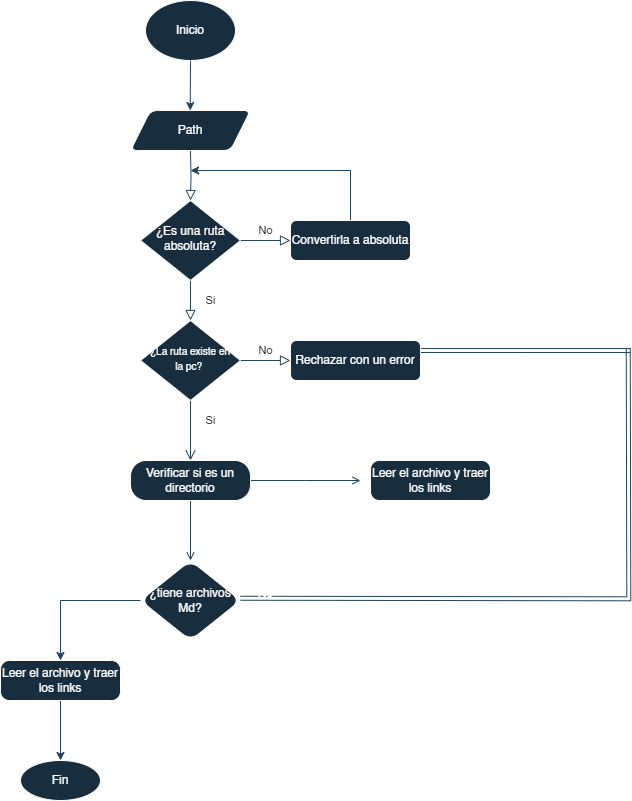

The diagram above was exported from draw.io. Its source (the exported page's mxGraphModel, read from the mxfile embedded in the PNG):
<mxGraphModel dx="936" dy="1979" grid="1" gridSize="10" guides="1" tooltips="1" connect="1" arrows="1" fold="1" page="1" pageScale="1" pageWidth="827" pageHeight="1169" math="0" shadow="0">
  <root>
    <mxCell id="WIyWlLk6GJQsqaUBKTNV-0" />
    <mxCell id="WIyWlLk6GJQsqaUBKTNV-1" parent="WIyWlLk6GJQsqaUBKTNV-0" />
    <mxCell id="WIyWlLk6GJQsqaUBKTNV-2" value="" style="rounded=0;html=1;jettySize=auto;orthogonalLoop=1;fontSize=11;endArrow=block;endFill=0;endSize=8;strokeWidth=1;shadow=0;labelBackgroundColor=none;edgeStyle=orthogonalEdgeStyle;strokeColor=#23445D;fontColor=default;" parent="WIyWlLk6GJQsqaUBKTNV-1" target="WIyWlLk6GJQsqaUBKTNV-6" edge="1">
      <mxGeometry relative="1" as="geometry">
        <mxPoint x="220" y="120" as="sourcePoint" />
      </mxGeometry>
    </mxCell>
    <mxCell id="WIyWlLk6GJQsqaUBKTNV-4" value="Si" style="rounded=0;html=1;jettySize=auto;orthogonalLoop=1;fontSize=11;endArrow=block;endFill=0;endSize=8;strokeWidth=1;shadow=0;labelBackgroundColor=none;edgeStyle=orthogonalEdgeStyle;strokeColor=#23445D;fontColor=default;" parent="WIyWlLk6GJQsqaUBKTNV-1" source="WIyWlLk6GJQsqaUBKTNV-6" target="WIyWlLk6GJQsqaUBKTNV-10" edge="1">
      <mxGeometry y="20" relative="1" as="geometry">
        <mxPoint as="offset" />
      </mxGeometry>
    </mxCell>
    <mxCell id="WIyWlLk6GJQsqaUBKTNV-5" value="No" style="edgeStyle=orthogonalEdgeStyle;rounded=0;html=1;jettySize=auto;orthogonalLoop=1;fontSize=11;endArrow=block;endFill=0;endSize=8;strokeWidth=1;shadow=0;labelBackgroundColor=none;strokeColor=#23445D;fontColor=default;" parent="WIyWlLk6GJQsqaUBKTNV-1" source="WIyWlLk6GJQsqaUBKTNV-6" target="WIyWlLk6GJQsqaUBKTNV-7" edge="1">
      <mxGeometry y="10" relative="1" as="geometry">
        <mxPoint as="offset" />
      </mxGeometry>
    </mxCell>
    <mxCell id="WIyWlLk6GJQsqaUBKTNV-6" value="¿Es una ruta absoluta?" style="rhombus;whiteSpace=wrap;html=1;shadow=0;fontFamily=Helvetica;fontSize=12;align=center;strokeWidth=1;spacing=6;spacingTop=-4;labelBackgroundColor=none;fillColor=#182E3E;strokeColor=#FFFFFF;fontColor=#FFFFFF;" parent="WIyWlLk6GJQsqaUBKTNV-1" vertex="1">
      <mxGeometry x="170" y="170" width="100" height="80" as="geometry" />
    </mxCell>
    <mxCell id="bagSnSGl33p8CLJf4GwT-2" style="edgeStyle=orthogonalEdgeStyle;rounded=0;orthogonalLoop=1;jettySize=auto;html=1;labelBackgroundColor=none;strokeColor=#23445D;fontColor=default;" parent="WIyWlLk6GJQsqaUBKTNV-1" source="WIyWlLk6GJQsqaUBKTNV-7" edge="1">
      <mxGeometry relative="1" as="geometry">
        <mxPoint x="220" y="140" as="targetPoint" />
        <Array as="points">
          <mxPoint x="380" y="140" />
        </Array>
      </mxGeometry>
    </mxCell>
    <mxCell id="WIyWlLk6GJQsqaUBKTNV-7" value="Convertirla a absoluta" style="rounded=1;whiteSpace=wrap;html=1;fontSize=12;glass=0;strokeWidth=1;shadow=0;labelBackgroundColor=none;fillColor=#182E3E;strokeColor=#FFFFFF;fontColor=#FFFFFF;" parent="WIyWlLk6GJQsqaUBKTNV-1" vertex="1">
      <mxGeometry x="320" y="190" width="120" height="40" as="geometry" />
    </mxCell>
    <mxCell id="WIyWlLk6GJQsqaUBKTNV-8" value="Si" style="rounded=0;html=1;jettySize=auto;orthogonalLoop=1;fontSize=11;endArrow=open;endFill=0;endSize=8;strokeWidth=1;shadow=0;labelBackgroundColor=none;edgeStyle=orthogonalEdgeStyle;strokeColor=#23445D;fontColor=default;" parent="WIyWlLk6GJQsqaUBKTNV-1" source="WIyWlLk6GJQsqaUBKTNV-10" target="WIyWlLk6GJQsqaUBKTNV-11" edge="1">
      <mxGeometry x="-0.3333" y="20" relative="1" as="geometry">
        <mxPoint as="offset" />
      </mxGeometry>
    </mxCell>
    <mxCell id="WIyWlLk6GJQsqaUBKTNV-9" value="No" style="edgeStyle=orthogonalEdgeStyle;rounded=0;html=1;jettySize=auto;orthogonalLoop=1;fontSize=11;endArrow=block;endFill=0;endSize=8;strokeWidth=1;shadow=0;labelBackgroundColor=none;strokeColor=#23445D;fontColor=default;" parent="WIyWlLk6GJQsqaUBKTNV-1" source="WIyWlLk6GJQsqaUBKTNV-10" target="WIyWlLk6GJQsqaUBKTNV-12" edge="1">
      <mxGeometry y="10" relative="1" as="geometry">
        <mxPoint as="offset" />
      </mxGeometry>
    </mxCell>
    <mxCell id="WIyWlLk6GJQsqaUBKTNV-10" value="&lt;font style=&quot;font-size: 10px;&quot;&gt;¿La ruta existe en la pc?&amp;nbsp;&lt;/font&gt;" style="rhombus;whiteSpace=wrap;html=1;shadow=0;fontFamily=Helvetica;fontSize=12;align=center;strokeWidth=1;spacing=6;spacingTop=-4;labelBackgroundColor=none;fillColor=#182E3E;strokeColor=#FFFFFF;fontColor=#FFFFFF;" parent="WIyWlLk6GJQsqaUBKTNV-1" vertex="1">
      <mxGeometry x="170" y="290" width="100" height="80" as="geometry" />
    </mxCell>
    <mxCell id="bagSnSGl33p8CLJf4GwT-5" value="" style="edgeStyle=orthogonalEdgeStyle;rounded=0;orthogonalLoop=1;jettySize=auto;html=1;exitX=1;exitY=0.5;exitDx=0;exitDy=0;endArrow=open;endFill=0;labelBackgroundColor=none;strokeColor=#23445D;fontColor=default;" parent="WIyWlLk6GJQsqaUBKTNV-1" source="WIyWlLk6GJQsqaUBKTNV-11" edge="1">
      <mxGeometry relative="1" as="geometry">
        <mxPoint x="390" y="450" as="targetPoint" />
      </mxGeometry>
    </mxCell>
    <mxCell id="bagSnSGl33p8CLJf4GwT-14" value="" style="edgeStyle=orthogonalEdgeStyle;rounded=0;orthogonalLoop=1;jettySize=auto;html=1;endArrow=open;endFill=0;labelBackgroundColor=none;strokeColor=#23445D;fontColor=default;" parent="WIyWlLk6GJQsqaUBKTNV-1" source="WIyWlLk6GJQsqaUBKTNV-11" target="bagSnSGl33p8CLJf4GwT-13" edge="1">
      <mxGeometry relative="1" as="geometry">
        <Array as="points">
          <mxPoint x="220" y="510" />
          <mxPoint x="220" y="510" />
        </Array>
      </mxGeometry>
    </mxCell>
    <mxCell id="bagSnSGl33p8CLJf4GwT-18" value="Si" style="edgeLabel;html=1;align=center;verticalAlign=middle;resizable=0;points=[];labelBackgroundColor=none;fontColor=#FFFFFF;" parent="bagSnSGl33p8CLJf4GwT-14" connectable="0" vertex="1">
      <mxGeometry x="-0.2669" y="-2" relative="1" as="geometry">
        <mxPoint x="12" as="offset" />
      </mxGeometry>
    </mxCell>
    <mxCell id="WIyWlLk6GJQsqaUBKTNV-11" value="Verificar si es un directorio" style="rounded=1;whiteSpace=wrap;html=1;fontSize=12;glass=0;strokeWidth=1;shadow=0;arcSize=39;labelBackgroundColor=none;fillColor=#182E3E;strokeColor=#FFFFFF;fontColor=#FFFFFF;" parent="WIyWlLk6GJQsqaUBKTNV-1" vertex="1">
      <mxGeometry x="160" y="430" width="120" height="40" as="geometry" />
    </mxCell>
    <mxCell id="9opmgxalCPXyxPRGzhtZ-3" style="edgeStyle=orthogonalEdgeStyle;rounded=0;orthogonalLoop=1;jettySize=auto;html=1;exitX=1;exitY=0.25;exitDx=0;exitDy=0;shape=link;labelBackgroundColor=none;strokeColor=#23445D;fontColor=default;" edge="1" parent="WIyWlLk6GJQsqaUBKTNV-1" source="WIyWlLk6GJQsqaUBKTNV-12">
      <mxGeometry relative="1" as="geometry">
        <mxPoint x="660" y="320" as="targetPoint" />
      </mxGeometry>
    </mxCell>
    <mxCell id="WIyWlLk6GJQsqaUBKTNV-12" value="Rechazar con un error" style="rounded=1;whiteSpace=wrap;html=1;fontSize=12;glass=0;strokeWidth=1;shadow=0;labelBackgroundColor=none;fillColor=#182E3E;strokeColor=#FFFFFF;fontColor=#FFFFFF;" parent="WIyWlLk6GJQsqaUBKTNV-1" vertex="1">
      <mxGeometry x="320" y="310" width="130" height="40" as="geometry" />
    </mxCell>
    <mxCell id="YML-07Q20ohhbcDQGQq4-0" value="Inicio" style="ellipse;whiteSpace=wrap;html=1;labelBackgroundColor=none;fillColor=#182E3E;strokeColor=#FFFFFF;fontColor=#FFFFFF;" parent="WIyWlLk6GJQsqaUBKTNV-1" vertex="1">
      <mxGeometry x="175" y="-30" width="90" height="60" as="geometry" />
    </mxCell>
    <mxCell id="YML-07Q20ohhbcDQGQq4-3" value="Path" style="shape=parallelogram;perimeter=parallelogramPerimeter;whiteSpace=wrap;html=1;fixedSize=1;rounded=1;arcSize=14;labelBackgroundColor=none;fillColor=#182E3E;strokeColor=#FFFFFF;fontColor=#FFFFFF;" parent="WIyWlLk6GJQsqaUBKTNV-1" vertex="1">
      <mxGeometry x="160" y="80" width="120" height="40" as="geometry" />
    </mxCell>
    <mxCell id="bagSnSGl33p8CLJf4GwT-0" value="" style="edgeStyle=none;orthogonalLoop=1;jettySize=auto;html=1;rounded=0;labelBackgroundColor=none;strokeColor=#23445D;fontColor=default;" parent="WIyWlLk6GJQsqaUBKTNV-1" edge="1">
      <mxGeometry width="80" relative="1" as="geometry">
        <mxPoint x="220" y="30" as="sourcePoint" />
        <mxPoint x="219.71" y="80" as="targetPoint" />
        <Array as="points" />
      </mxGeometry>
    </mxCell>
    <mxCell id="bagSnSGl33p8CLJf4GwT-6" value="No" style="text;html=1;align=center;verticalAlign=middle;resizable=0;points=[];autosize=1;strokeColor=none;fillColor=none;labelBackgroundColor=none;fontColor=#FFFFFF;" parent="WIyWlLk6GJQsqaUBKTNV-1" vertex="1">
      <mxGeometry x="290" y="428" width="40" height="30" as="geometry" />
    </mxCell>
    <mxCell id="bagSnSGl33p8CLJf4GwT-27" value="" style="edgeStyle=orthogonalEdgeStyle;rounded=0;orthogonalLoop=1;jettySize=auto;html=1;labelBackgroundColor=none;strokeColor=#23445D;fontColor=default;" parent="WIyWlLk6GJQsqaUBKTNV-1" source="bagSnSGl33p8CLJf4GwT-13" target="bagSnSGl33p8CLJf4GwT-26" edge="1">
      <mxGeometry relative="1" as="geometry" />
    </mxCell>
    <mxCell id="bagSnSGl33p8CLJf4GwT-13" value="¿tiene archivos Md?" style="rhombus;whiteSpace=wrap;html=1;rounded=1;glass=0;strokeWidth=1;shadow=0;arcSize=22;labelBackgroundColor=none;fillColor=#182E3E;strokeColor=#FFFFFF;fontColor=#FFFFFF;" parent="WIyWlLk6GJQsqaUBKTNV-1" vertex="1">
      <mxGeometry x="170" y="530" width="100" height="80" as="geometry" />
    </mxCell>
    <mxCell id="bagSnSGl33p8CLJf4GwT-29" value="" style="edgeStyle=orthogonalEdgeStyle;rounded=0;orthogonalLoop=1;jettySize=auto;html=1;labelBackgroundColor=none;strokeColor=#23445D;fontColor=default;" parent="WIyWlLk6GJQsqaUBKTNV-1" source="bagSnSGl33p8CLJf4GwT-26" target="bagSnSGl33p8CLJf4GwT-28" edge="1">
      <mxGeometry relative="1" as="geometry" />
    </mxCell>
    <mxCell id="bagSnSGl33p8CLJf4GwT-26" value="Leer el archivo y traer los links" style="whiteSpace=wrap;html=1;rounded=1;glass=0;strokeWidth=1;shadow=0;arcSize=22;labelBackgroundColor=none;fillColor=#182E3E;strokeColor=#FFFFFF;fontColor=#FFFFFF;" parent="WIyWlLk6GJQsqaUBKTNV-1" vertex="1">
      <mxGeometry x="30" y="630" width="120" height="40" as="geometry" />
    </mxCell>
    <mxCell id="bagSnSGl33p8CLJf4GwT-28" value="Fin" style="ellipse;whiteSpace=wrap;html=1;rounded=1;glass=0;strokeWidth=1;shadow=0;arcSize=22;labelBackgroundColor=none;fillColor=#182E3E;strokeColor=#FFFFFF;fontColor=#FFFFFF;" parent="WIyWlLk6GJQsqaUBKTNV-1" vertex="1">
      <mxGeometry x="50" y="730" width="80" height="40" as="geometry" />
    </mxCell>
    <mxCell id="9opmgxalCPXyxPRGzhtZ-0" value="" style="edgeStyle=orthogonalEdgeStyle;rounded=0;orthogonalLoop=1;jettySize=auto;html=1;exitX=1;exitY=0.5;exitDx=0;exitDy=0;endArrow=open;endFill=0;shape=link;labelBackgroundColor=none;strokeColor=#23445D;fontColor=default;" edge="1" parent="WIyWlLk6GJQsqaUBKTNV-1">
      <mxGeometry relative="1" as="geometry">
        <mxPoint x="657.75" y="317.75" as="targetPoint" />
        <mxPoint x="270" y="567.75" as="sourcePoint" />
      </mxGeometry>
    </mxCell>
    <mxCell id="9opmgxalCPXyxPRGzhtZ-1" value="No" style="text;html=1;align=center;verticalAlign=middle;resizable=0;points=[];autosize=1;strokeColor=none;fillColor=none;labelBackgroundColor=none;fontColor=#FFFFFF;" vertex="1" parent="WIyWlLk6GJQsqaUBKTNV-1">
      <mxGeometry x="275" y="548" width="40" height="30" as="geometry" />
    </mxCell>
    <mxCell id="9opmgxalCPXyxPRGzhtZ-2" value="Leer el archivo y traer los links" style="whiteSpace=wrap;html=1;rounded=1;glass=0;strokeWidth=1;shadow=0;arcSize=22;labelBackgroundColor=none;fillColor=#182E3E;strokeColor=#FFFFFF;fontColor=#FFFFFF;" vertex="1" parent="WIyWlLk6GJQsqaUBKTNV-1">
      <mxGeometry x="400" y="430" width="120" height="40" as="geometry" />
    </mxCell>
  </root>
</mxGraphModel>